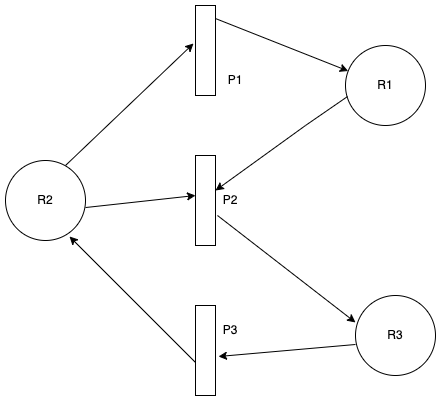

The diagram above was exported from draw.io. Its source (the exported page's mxGraphModel, read from the mxfile embedded in the PNG):
<mxGraphModel dx="954" dy="429" grid="1" gridSize="10" guides="1" tooltips="1" connect="1" arrows="1" fold="1" page="1" pageScale="1" pageWidth="827" pageHeight="1169" math="0" shadow="0">
  <root>
    <mxCell id="0" />
    <mxCell id="1" parent="0" />
    <mxCell id="U6KFkqX8_xGrQTMcsQl2-1" value="" style="ellipse;whiteSpace=wrap;html=1;aspect=fixed;" vertex="1" parent="1">
      <mxGeometry x="260" y="185" width="80" height="80" as="geometry" />
    </mxCell>
    <mxCell id="U6KFkqX8_xGrQTMcsQl2-2" value="" style="ellipse;whiteSpace=wrap;html=1;aspect=fixed;" vertex="1" parent="1">
      <mxGeometry x="600" y="70" width="80" height="80" as="geometry" />
    </mxCell>
    <mxCell id="U6KFkqX8_xGrQTMcsQl2-3" value="" style="ellipse;whiteSpace=wrap;html=1;aspect=fixed;" vertex="1" parent="1">
      <mxGeometry x="610" y="320" width="80" height="80" as="geometry" />
    </mxCell>
    <mxCell id="U6KFkqX8_xGrQTMcsQl2-4" value="" style="rounded=0;whiteSpace=wrap;html=1;direction=south;" vertex="1" parent="1">
      <mxGeometry x="450" y="30" width="20" height="90" as="geometry" />
    </mxCell>
    <mxCell id="U6KFkqX8_xGrQTMcsQl2-5" value="" style="rounded=0;whiteSpace=wrap;html=1;direction=south;" vertex="1" parent="1">
      <mxGeometry x="450" y="180" width="20" height="90" as="geometry" />
    </mxCell>
    <mxCell id="U6KFkqX8_xGrQTMcsQl2-6" value="" style="rounded=0;whiteSpace=wrap;html=1;direction=south;" vertex="1" parent="1">
      <mxGeometry x="450" y="330" width="20" height="90" as="geometry" />
    </mxCell>
    <mxCell id="U6KFkqX8_xGrQTMcsQl2-8" value="" style="endArrow=classic;html=1;rounded=0;entryX=0.422;entryY=1.1;entryDx=0;entryDy=0;entryPerimeter=0;" edge="1" parent="1" target="U6KFkqX8_xGrQTMcsQl2-4">
      <mxGeometry width="50" height="50" relative="1" as="geometry">
        <mxPoint x="320" y="190" as="sourcePoint" />
        <mxPoint x="370" y="140" as="targetPoint" />
      </mxGeometry>
    </mxCell>
    <mxCell id="U6KFkqX8_xGrQTMcsQl2-9" value="" style="endArrow=classic;html=1;rounded=0;entryX=0.422;entryY=1.1;entryDx=0;entryDy=0;entryPerimeter=0;exitX=1;exitY=0.588;exitDx=0;exitDy=0;exitPerimeter=0;" edge="1" parent="1" source="U6KFkqX8_xGrQTMcsQl2-1">
      <mxGeometry width="50" height="50" relative="1" as="geometry">
        <mxPoint x="322" y="342" as="sourcePoint" />
        <mxPoint x="450" y="220" as="targetPoint" />
        <Array as="points" />
      </mxGeometry>
    </mxCell>
    <mxCell id="U6KFkqX8_xGrQTMcsQl2-10" value="" style="endArrow=classic;html=1;rounded=0;entryX=0.5;entryY=1;entryDx=0;entryDy=0;exitX=0.65;exitY=1.038;exitDx=0;exitDy=0;exitPerimeter=0;" edge="1" parent="1">
      <mxGeometry width="50" height="50" relative="1" as="geometry">
        <mxPoint x="472" y="239.99999999999997" as="sourcePoint" />
        <mxPoint x="610" y="346.96" as="targetPoint" />
        <Array as="points" />
      </mxGeometry>
    </mxCell>
    <mxCell id="U6KFkqX8_xGrQTMcsQl2-11" value="" style="endArrow=classic;html=1;rounded=0;exitX=0.65;exitY=1.038;exitDx=0;exitDy=0;exitPerimeter=0;" edge="1" parent="1" target="U6KFkqX8_xGrQTMcsQl2-2">
      <mxGeometry width="50" height="50" relative="1" as="geometry">
        <mxPoint x="470" y="43.039999999999964" as="sourcePoint" />
        <mxPoint x="608" y="149.99999999999997" as="targetPoint" />
        <Array as="points" />
      </mxGeometry>
    </mxCell>
    <mxCell id="U6KFkqX8_xGrQTMcsQl2-12" value="" style="endArrow=classic;html=1;rounded=0;exitX=0.633;exitY=1;exitDx=0;exitDy=0;exitPerimeter=0;entryX=0.8;entryY=0.95;entryDx=0;entryDy=0;entryPerimeter=0;" edge="1" parent="1" source="U6KFkqX8_xGrQTMcsQl2-6" target="U6KFkqX8_xGrQTMcsQl2-1">
      <mxGeometry width="50" height="50" relative="1" as="geometry">
        <mxPoint x="230" y="430" as="sourcePoint" />
        <mxPoint x="280" y="380" as="targetPoint" />
      </mxGeometry>
    </mxCell>
    <mxCell id="U6KFkqX8_xGrQTMcsQl2-14" value="" style="endArrow=classic;html=1;rounded=0;exitX=0.025;exitY=0.638;exitDx=0;exitDy=0;exitPerimeter=0;entryX=0.389;entryY=0;entryDx=0;entryDy=0;entryPerimeter=0;" edge="1" parent="1" source="U6KFkqX8_xGrQTMcsQl2-2" target="U6KFkqX8_xGrQTMcsQl2-5">
      <mxGeometry width="50" height="50" relative="1" as="geometry">
        <mxPoint x="610" y="276" as="sourcePoint" />
        <mxPoint x="484" y="150" as="targetPoint" />
        <Array as="points">
          <mxPoint x="560" y="150" />
        </Array>
      </mxGeometry>
    </mxCell>
    <mxCell id="U6KFkqX8_xGrQTMcsQl2-15" value="" style="endArrow=classic;html=1;rounded=0;exitX=0.025;exitY=0.638;exitDx=0;exitDy=0;exitPerimeter=0;entryX=0.578;entryY=-0.15;entryDx=0;entryDy=0;entryPerimeter=0;" edge="1" parent="1">
      <mxGeometry width="50" height="50" relative="1" as="geometry">
        <mxPoint x="610" y="368.99" as="sourcePoint" />
        <mxPoint x="473" y="381.01" as="targetPoint" />
        <Array as="points" />
      </mxGeometry>
    </mxCell>
    <mxCell id="U6KFkqX8_xGrQTMcsQl2-16" value="R2" style="text;html=1;strokeColor=none;fillColor=none;align=center;verticalAlign=middle;whiteSpace=wrap;rounded=0;" vertex="1" parent="1">
      <mxGeometry x="270" y="210" width="60" height="30" as="geometry" />
    </mxCell>
    <mxCell id="U6KFkqX8_xGrQTMcsQl2-17" value="R1" style="text;html=1;strokeColor=none;fillColor=none;align=center;verticalAlign=middle;whiteSpace=wrap;rounded=0;" vertex="1" parent="1">
      <mxGeometry x="610" y="95" width="60" height="30" as="geometry" />
    </mxCell>
    <mxCell id="U6KFkqX8_xGrQTMcsQl2-18" value="R3" style="text;html=1;strokeColor=none;fillColor=none;align=center;verticalAlign=middle;whiteSpace=wrap;rounded=0;" vertex="1" parent="1">
      <mxGeometry x="620" y="345" width="60" height="30" as="geometry" />
    </mxCell>
    <mxCell id="U6KFkqX8_xGrQTMcsQl2-19" value="P1" style="text;html=1;strokeColor=none;fillColor=none;align=center;verticalAlign=middle;whiteSpace=wrap;rounded=0;" vertex="1" parent="1">
      <mxGeometry x="470" y="90" width="40" height="30" as="geometry" />
    </mxCell>
    <mxCell id="U6KFkqX8_xGrQTMcsQl2-20" value="P2" style="text;html=1;strokeColor=none;fillColor=none;align=center;verticalAlign=middle;whiteSpace=wrap;rounded=0;" vertex="1" parent="1">
      <mxGeometry x="470" y="210" width="30" height="30" as="geometry" />
    </mxCell>
    <mxCell id="U6KFkqX8_xGrQTMcsQl2-21" value="P3" style="text;html=1;strokeColor=none;fillColor=none;align=center;verticalAlign=middle;whiteSpace=wrap;rounded=0;" vertex="1" parent="1">
      <mxGeometry x="470" y="340" width="30" height="30" as="geometry" />
    </mxCell>
  </root>
</mxGraphModel>